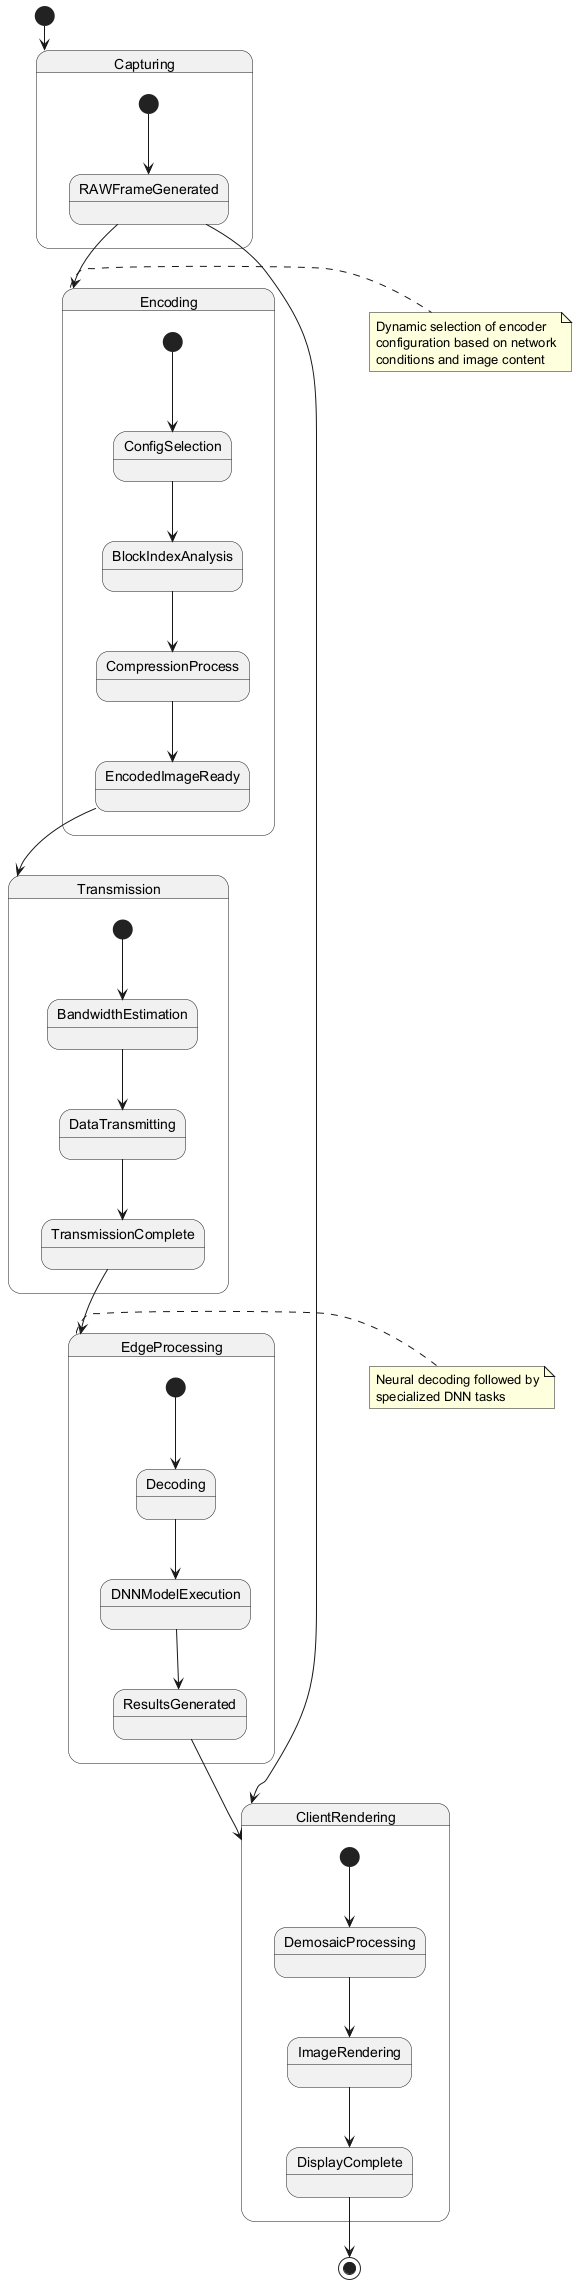

The diagram above was rendered by PlantUML. Its source (embedded in the PNG):
@startuml
[*] --> Capturing

state Capturing {
  [*] --> RAWFrameGenerated
}

state Encoding {
  [*] --> ConfigSelection
  ConfigSelection --> BlockIndexAnalysis
  BlockIndexAnalysis --> CompressionProcess
  CompressionProcess --> EncodedImageReady
}

state Transmission {
  [*] --> BandwidthEstimation
  BandwidthEstimation --> DataTransmitting
  DataTransmitting --> TransmissionComplete
}

state EdgeProcessing {
  [*] --> Decoding
  Decoding --> DNNModelExecution
  DNNModelExecution --> ResultsGenerated
}

state ClientRendering {
  [*] --> DemosaicProcessing
  DemosaicProcessing --> ImageRendering
  ImageRendering --> DisplayComplete
}

RAWFrameGenerated --> Encoding
RAWFrameGenerated --> ClientRendering
EncodedImageReady --> Transmission
TransmissionComplete --> EdgeProcessing
ResultsGenerated --> ClientRendering
DisplayComplete --> [*]

note right of Encoding
  Dynamic selection of encoder
  configuration based on network
  conditions and image content
end note

note right of EdgeProcessing
  Neural decoding followed by
  specialized DNN tasks
end note
@enduml